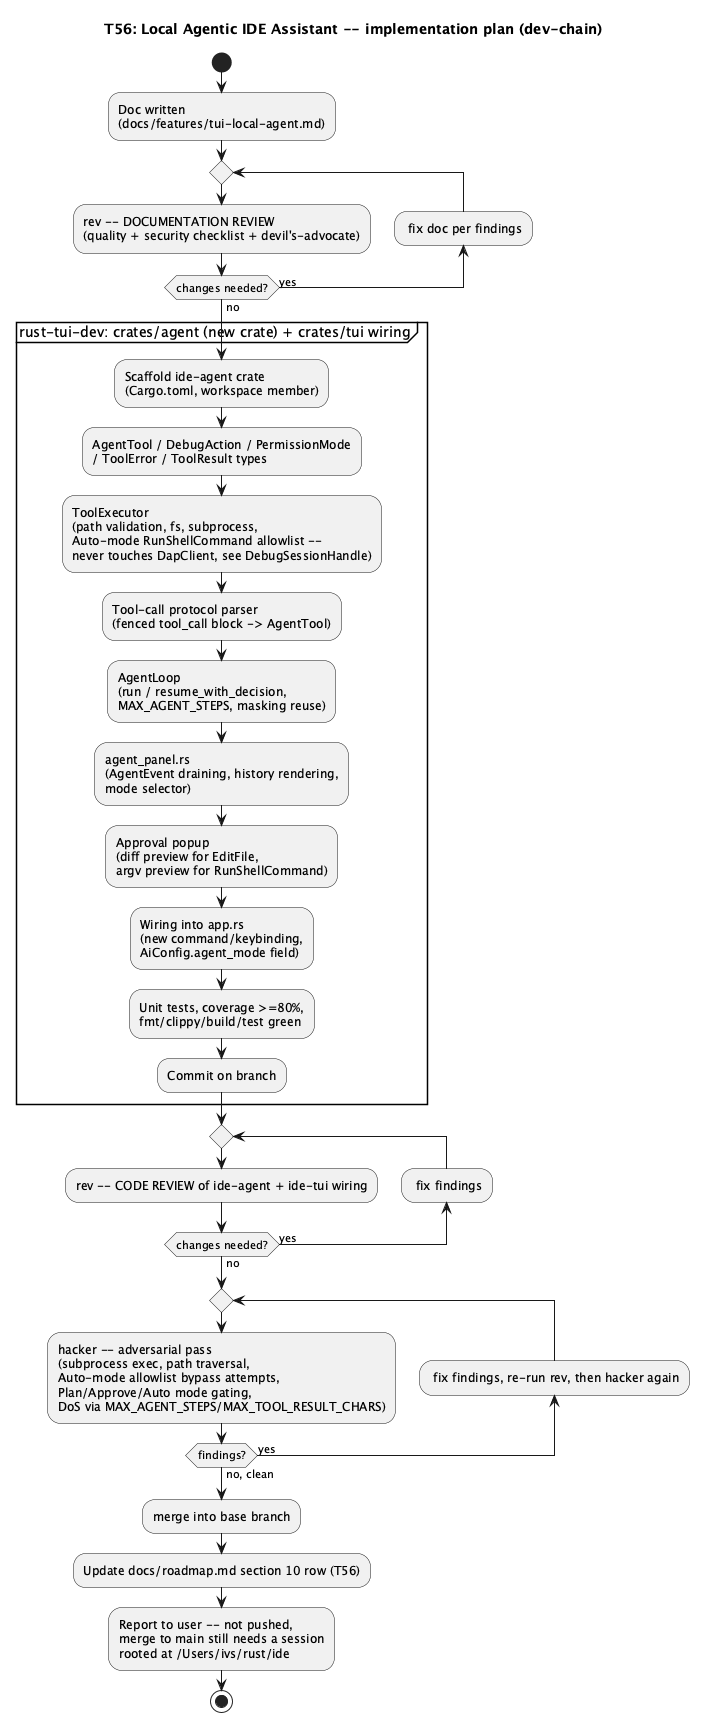

The diagram above was rendered by PlantUML. Its source (embedded in the PNG):
@startuml tui-local-agent-plan
title T56: Local Agentic IDE Assistant -- implementation plan (dev-chain)

start

:Doc written\n(docs/features/tui-local-agent.md);
repeat
  :rev -- DOCUMENTATION REVIEW\n(quality + security checklist + devil's-advocate);
backward: fix doc per findings;
repeat while (changes needed?) is (yes) not (no)

partition "rust-tui-dev: crates/agent (new crate) + crates/tui wiring" {
  :Scaffold ide-agent crate\n(Cargo.toml, workspace member);
  :AgentTool / DebugAction / PermissionMode\n/ ToolError / ToolResult types;
  :ToolExecutor\n(path validation, fs, subprocess,\nAuto-mode RunShellCommand allowlist --\nnever touches DapClient, see DebugSessionHandle);
  :Tool-call protocol parser\n(fenced tool_call block -> AgentTool);
  :AgentLoop\n(run / resume_with_decision,\nMAX_AGENT_STEPS, masking reuse);
  :agent_panel.rs\n(AgentEvent draining, history rendering,\nmode selector);
  :Approval popup\n(diff preview for EditFile,\nargv preview for RunShellCommand);
  :Wiring into app.rs\n(new command/keybinding,\nAiConfig.agent_mode field);
  :Unit tests, coverage >=80%,\nfmt/clippy/build/test green;
  :Commit on branch;
}

repeat
  :rev -- CODE REVIEW of ide-agent + ide-tui wiring;
backward: fix findings;
repeat while (changes needed?) is (yes) not (no)

repeat
  :hacker -- adversarial pass\n(subprocess exec, path traversal,\nAuto-mode allowlist bypass attempts,\nPlan/Approve/Auto mode gating,\nDoS via MAX_AGENT_STEPS/MAX_TOOL_RESULT_CHARS);
backward: fix findings, re-run rev, then hacker again;
repeat while (findings?) is (yes) not (no, clean)

:merge into base branch;
:Update docs/roadmap.md section 10 row (T56);
:Report to user -- not pushed,\nmerge to main still needs a session\nrooted at /Users/ivs/rust/ide;

stop
@enduml